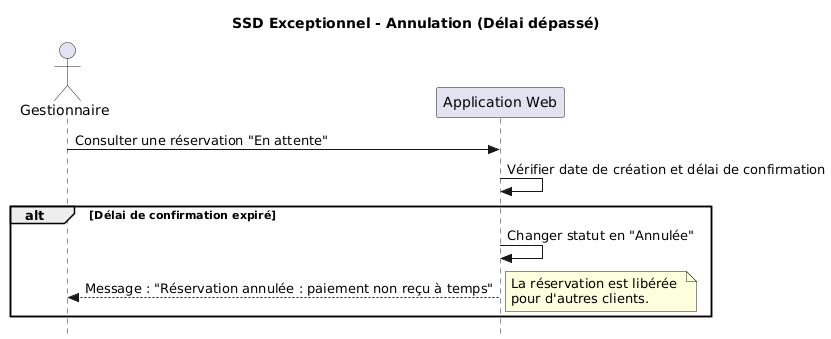

The diagram above was rendered by PlantUML. Its source (embedded in the PNG):
@startuml
skinparam style strictuml
title SSD Exceptionnel - Annulation (Délai dépassé)

actor "Gestionnaire" as G
participant "Application Web" as A

G -> A : Consulter une réservation "En attente"
A -> A : Vérifier date de création et délai de confirmation
alt Délai de confirmation expiré
    A -> A : Changer statut en "Annulée"
    A --> G : Message : "Réservation annulée : paiement non reçu à temps"
    note right : La réservation est libérée \npour d'autres clients.
end
@enduml